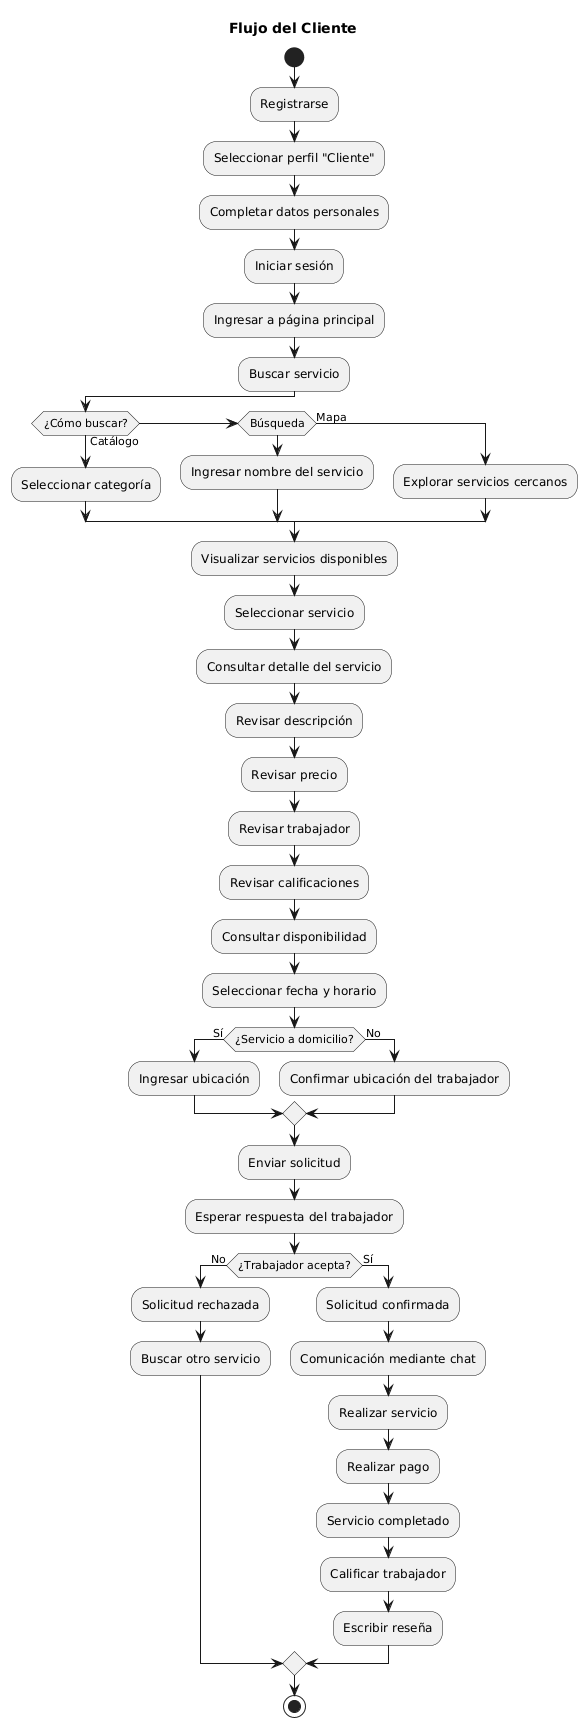

The diagram above was rendered by PlantUML. Its source (embedded in the PNG):
@startuml
title Flujo del Cliente

start

:Registrarse;
:Seleccionar perfil "Cliente";
:Completar datos personales;
:Iniciar sesión;

:Ingresar a página principal;

:Buscar servicio;

if (¿Cómo buscar?) then (Catálogo)
    :Seleccionar categoría;
elseif (Búsqueda)
    :Ingresar nombre del servicio;
else (Mapa)
    :Explorar servicios cercanos;
endif

:Visualizar servicios disponibles;

:Seleccionar servicio;

:Consultar detalle del servicio;
:Revisar descripción;
:Revisar precio;
:Revisar trabajador;
:Revisar calificaciones;
:Consultar disponibilidad;

:Seleccionar fecha y horario;

if (¿Servicio a domicilio?) then (Sí)
    :Ingresar ubicación;
else (No)
    :Confirmar ubicación del trabajador;
endif

:Enviar solicitud;

:Esperar respuesta del trabajador;

if (¿Trabajador acepta?) then (No)
    :Solicitud rechazada;
    :Buscar otro servicio;
else (Sí)
    :Solicitud confirmada;

    :Comunicación mediante chat;

    :Realizar servicio;

    :Realizar pago;

    :Servicio completado;

    :Calificar trabajador;
    :Escribir reseña;
endif

stop
@enduml